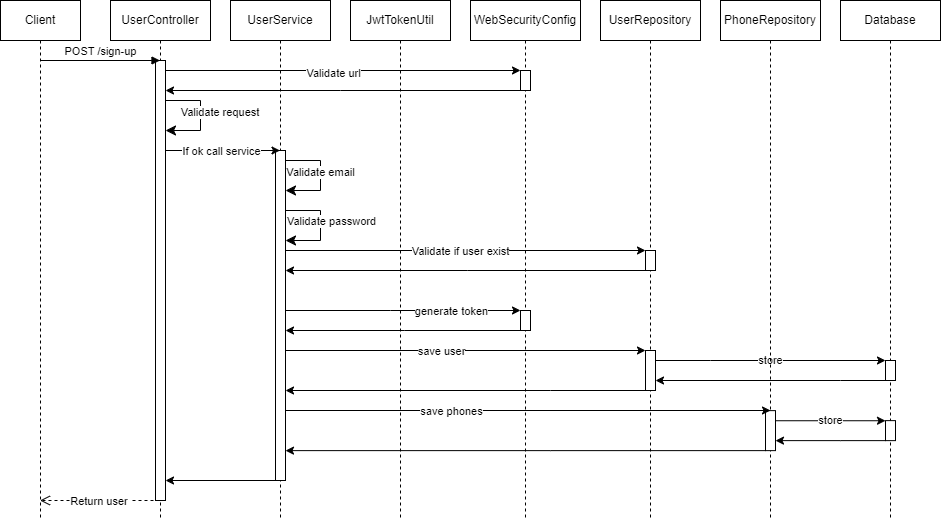

The diagram above was exported from draw.io. Its source (the exported page's mxGraphModel, read from the mxfile embedded in the PNG):
<mxGraphModel dx="1434" dy="738" grid="1" gridSize="10" guides="1" tooltips="1" connect="1" arrows="1" fold="1" page="1" pageScale="1" pageWidth="850" pageHeight="1100" math="0" shadow="0">
  <root>
    <mxCell id="0" />
    <mxCell id="1" parent="0" />
    <mxCell id="aM9ryv3xv72pqoxQDRHE-1" value="Client" style="shape=umlLifeline;perimeter=lifelinePerimeter;whiteSpace=wrap;html=1;container=0;dropTarget=0;collapsible=0;recursiveResize=0;outlineConnect=0;portConstraint=eastwest;newEdgeStyle={&quot;edgeStyle&quot;:&quot;elbowEdgeStyle&quot;,&quot;elbow&quot;:&quot;vertical&quot;,&quot;curved&quot;:0,&quot;rounded&quot;:0};" parent="1" vertex="1">
      <mxGeometry x="40" y="40" width="80" height="520" as="geometry" />
    </mxCell>
    <mxCell id="aM9ryv3xv72pqoxQDRHE-5" value="UserController" style="shape=umlLifeline;perimeter=lifelinePerimeter;whiteSpace=wrap;html=1;container=0;dropTarget=0;collapsible=0;recursiveResize=0;outlineConnect=0;portConstraint=eastwest;newEdgeStyle={&quot;edgeStyle&quot;:&quot;elbowEdgeStyle&quot;,&quot;elbow&quot;:&quot;vertical&quot;,&quot;curved&quot;:0,&quot;rounded&quot;:0};" parent="1" vertex="1">
      <mxGeometry x="150" y="40" width="100" height="520" as="geometry" />
    </mxCell>
    <mxCell id="Gw4kBBnSE4SgebIkT6Ac-58" value="" style="html=1;points=[[0,0,0,0,5],[0,1,0,0,-5],[1,0,0,0,5],[1,1,0,0,-5]];perimeter=orthogonalPerimeter;outlineConnect=0;targetShapes=umlLifeline;portConstraint=eastwest;newEdgeStyle={&quot;curved&quot;:0,&quot;rounded&quot;:0};" parent="aM9ryv3xv72pqoxQDRHE-5" vertex="1">
      <mxGeometry x="45" y="60" width="10" height="440" as="geometry" />
    </mxCell>
    <mxCell id="Gw4kBBnSE4SgebIkT6Ac-10" value="" style="edgeStyle=orthogonalEdgeStyle;elbow=vertical;endArrow=classic;html=1;rounded=0;endSize=8;startSize=8;" parent="aM9ryv3xv72pqoxQDRHE-5" source="Gw4kBBnSE4SgebIkT6Ac-58" target="Gw4kBBnSE4SgebIkT6Ac-58" edge="1">
      <mxGeometry width="50" height="50" relative="1" as="geometry">
        <mxPoint x="50" y="100" as="sourcePoint" />
        <mxPoint x="50" y="130" as="targetPoint" />
        <Array as="points">
          <mxPoint x="90" y="100" />
          <mxPoint x="90" y="130" />
        </Array>
      </mxGeometry>
    </mxCell>
    <mxCell id="Gw4kBBnSE4SgebIkT6Ac-15" value="Validate request&amp;nbsp;" style="edgeLabel;html=1;align=center;verticalAlign=middle;resizable=0;points=[];" parent="Gw4kBBnSE4SgebIkT6Ac-10" vertex="1" connectable="0">
      <mxGeometry x="-0.0727" y="-1" relative="1" as="geometry">
        <mxPoint x="21" as="offset" />
      </mxGeometry>
    </mxCell>
    <mxCell id="aM9ryv3xv72pqoxQDRHE-7" value="POST /sign-up" style="html=1;verticalAlign=bottom;endArrow=block;edgeStyle=elbowEdgeStyle;elbow=vertical;curved=0;rounded=0;" parent="1" source="aM9ryv3xv72pqoxQDRHE-1" edge="1">
      <mxGeometry relative="1" as="geometry">
        <mxPoint x="39.5" y="100" as="sourcePoint" />
        <Array as="points">
          <mxPoint x="100" y="100" />
          <mxPoint x="180" y="100" />
        </Array>
        <mxPoint x="199.5" y="100" as="targetPoint" />
      </mxGeometry>
    </mxCell>
    <mxCell id="aM9ryv3xv72pqoxQDRHE-8" value="Return user&amp;nbsp;" style="html=1;verticalAlign=bottom;endArrow=open;dashed=1;endSize=8;edgeStyle=elbowEdgeStyle;elbow=vertical;curved=0;rounded=0;" parent="1" target="aM9ryv3xv72pqoxQDRHE-1" edge="1">
      <mxGeometry x="0.4388" y="10" relative="1" as="geometry">
        <mxPoint x="55" y="280" as="targetPoint" />
        <Array as="points">
          <mxPoint x="150" y="540" />
          <mxPoint x="190" y="280" />
        </Array>
        <mxPoint x="195" y="440" as="sourcePoint" />
        <mxPoint as="offset" />
      </mxGeometry>
    </mxCell>
    <mxCell id="Gw4kBBnSE4SgebIkT6Ac-25" style="edgeStyle=elbowEdgeStyle;rounded=0;orthogonalLoop=1;jettySize=auto;html=1;elbow=vertical;curved=0;" parent="1" target="Gw4kBBnSE4SgebIkT6Ac-39" edge="1">
      <mxGeometry relative="1" as="geometry">
        <mxPoint x="319.5" y="290" as="sourcePoint" />
        <mxPoint x="689.5" y="290" as="targetPoint" />
      </mxGeometry>
    </mxCell>
    <mxCell id="Gw4kBBnSE4SgebIkT6Ac-26" value="Validate if user exist" style="edgeLabel;html=1;align=center;verticalAlign=middle;resizable=0;points=[];" parent="Gw4kBBnSE4SgebIkT6Ac-25" vertex="1" connectable="0">
      <mxGeometry x="-0.2514" relative="1" as="geometry">
        <mxPoint x="43" as="offset" />
      </mxGeometry>
    </mxCell>
    <mxCell id="Gw4kBBnSE4SgebIkT6Ac-30" style="edgeStyle=elbowEdgeStyle;rounded=0;orthogonalLoop=1;jettySize=auto;html=1;elbow=vertical;curved=0;" parent="1" edge="1">
      <mxGeometry relative="1" as="geometry">
        <mxPoint x="320.16666666666663" y="390" as="sourcePoint" />
        <mxPoint x="685" y="390" as="targetPoint" />
      </mxGeometry>
    </mxCell>
    <mxCell id="Gw4kBBnSE4SgebIkT6Ac-43" value="save user" style="edgeLabel;html=1;align=center;verticalAlign=middle;resizable=0;points=[];" parent="Gw4kBBnSE4SgebIkT6Ac-30" vertex="1" connectable="0">
      <mxGeometry x="-0.2082" relative="1" as="geometry">
        <mxPoint x="16" as="offset" />
      </mxGeometry>
    </mxCell>
    <mxCell id="Gw4kBBnSE4SgebIkT6Ac-32" style="edgeStyle=elbowEdgeStyle;rounded=0;orthogonalLoop=1;jettySize=auto;html=1;elbow=vertical;curved=0;" parent="1" target="Gw4kBBnSE4SgebIkT6Ac-41" edge="1">
      <mxGeometry relative="1" as="geometry">
        <mxPoint x="317.5" y="350" as="sourcePoint" />
        <mxPoint x="562.5" y="350" as="targetPoint" />
        <Array as="points">
          <mxPoint x="430" y="350" />
        </Array>
      </mxGeometry>
    </mxCell>
    <mxCell id="Gw4kBBnSE4SgebIkT6Ac-40" value="generate token" style="edgeLabel;html=1;align=center;verticalAlign=middle;resizable=0;points=[];" parent="Gw4kBBnSE4SgebIkT6Ac-32" vertex="1" connectable="0">
      <mxGeometry x="-0.1714" y="-2" relative="1" as="geometry">
        <mxPoint x="73" y="-2" as="offset" />
      </mxGeometry>
    </mxCell>
    <mxCell id="Gw4kBBnSE4SgebIkT6Ac-59" style="edgeStyle=elbowEdgeStyle;rounded=0;orthogonalLoop=1;jettySize=auto;html=1;elbow=vertical;curved=0;" parent="1" target="Gw4kBBnSE4SgebIkT6Ac-58" edge="1">
      <mxGeometry relative="1" as="geometry">
        <mxPoint x="319.5" y="520.0023809523809" as="sourcePoint" />
        <mxPoint x="199.54761904761904" y="520.0023809523809" as="targetPoint" />
      </mxGeometry>
    </mxCell>
    <mxCell id="Gw4kBBnSE4SgebIkT6Ac-1" value="UserService" style="shape=umlLifeline;perimeter=lifelinePerimeter;whiteSpace=wrap;html=1;container=0;dropTarget=0;collapsible=0;recursiveResize=0;outlineConnect=0;portConstraint=eastwest;newEdgeStyle={&quot;edgeStyle&quot;:&quot;elbowEdgeStyle&quot;,&quot;elbow&quot;:&quot;vertical&quot;,&quot;curved&quot;:0,&quot;rounded&quot;:0};" parent="1" vertex="1">
      <mxGeometry x="270" y="40" width="100" height="520" as="geometry" />
    </mxCell>
    <mxCell id="Gw4kBBnSE4SgebIkT6Ac-57" value="" style="html=1;points=[[0,0,0,0,5],[0,1,0,0,-5],[1,0,0,0,5],[1,1,0,0,-5]];perimeter=orthogonalPerimeter;outlineConnect=0;targetShapes=umlLifeline;portConstraint=eastwest;newEdgeStyle={&quot;curved&quot;:0,&quot;rounded&quot;:0};" parent="Gw4kBBnSE4SgebIkT6Ac-1" vertex="1">
      <mxGeometry x="45" y="150" width="10" height="330" as="geometry" />
    </mxCell>
    <mxCell id="Gw4kBBnSE4SgebIkT6Ac-18" value="" style="edgeStyle=orthogonalEdgeStyle;elbow=vertical;endArrow=classic;html=1;rounded=0;endSize=8;startSize=8;" parent="Gw4kBBnSE4SgebIkT6Ac-1" source="Gw4kBBnSE4SgebIkT6Ac-57" target="Gw4kBBnSE4SgebIkT6Ac-57" edge="1">
      <mxGeometry width="50" height="50" relative="1" as="geometry">
        <mxPoint x="50" y="160" as="sourcePoint" />
        <mxPoint x="50" y="190" as="targetPoint" />
        <Array as="points">
          <mxPoint x="90" y="160" />
          <mxPoint x="90" y="190" />
        </Array>
      </mxGeometry>
    </mxCell>
    <mxCell id="Gw4kBBnSE4SgebIkT6Ac-19" value="Validate email" style="edgeLabel;html=1;align=center;verticalAlign=middle;resizable=0;points=[];" parent="Gw4kBBnSE4SgebIkT6Ac-18" vertex="1" connectable="0">
      <mxGeometry x="-0.0727" y="-1" relative="1" as="geometry">
        <mxPoint as="offset" />
      </mxGeometry>
    </mxCell>
    <mxCell id="Gw4kBBnSE4SgebIkT6Ac-21" value="" style="edgeStyle=orthogonalEdgeStyle;elbow=vertical;endArrow=classic;html=1;rounded=0;endSize=8;startSize=8;" parent="Gw4kBBnSE4SgebIkT6Ac-1" source="Gw4kBBnSE4SgebIkT6Ac-57" target="Gw4kBBnSE4SgebIkT6Ac-57" edge="1">
      <mxGeometry width="50" height="50" relative="1" as="geometry">
        <mxPoint x="50" y="210" as="sourcePoint" />
        <mxPoint x="50" y="240" as="targetPoint" />
        <Array as="points">
          <mxPoint x="90" y="210" />
          <mxPoint x="90" y="240" />
        </Array>
      </mxGeometry>
    </mxCell>
    <mxCell id="Gw4kBBnSE4SgebIkT6Ac-22" value="Validate password" style="edgeLabel;html=1;align=center;verticalAlign=middle;resizable=0;points=[];" parent="Gw4kBBnSE4SgebIkT6Ac-21" vertex="1" connectable="0">
      <mxGeometry x="-0.0727" y="-1" relative="1" as="geometry">
        <mxPoint x="11" y="-1" as="offset" />
      </mxGeometry>
    </mxCell>
    <mxCell id="Gw4kBBnSE4SgebIkT6Ac-3" value="JwtTokenUtil" style="shape=umlLifeline;perimeter=lifelinePerimeter;whiteSpace=wrap;html=1;container=0;dropTarget=0;collapsible=0;recursiveResize=0;outlineConnect=0;portConstraint=eastwest;newEdgeStyle={&quot;edgeStyle&quot;:&quot;elbowEdgeStyle&quot;,&quot;elbow&quot;:&quot;vertical&quot;,&quot;curved&quot;:0,&quot;rounded&quot;:0};" parent="1" vertex="1">
      <mxGeometry x="390" y="40" width="100" height="520" as="geometry" />
    </mxCell>
    <mxCell id="Gw4kBBnSE4SgebIkT6Ac-42" style="edgeStyle=elbowEdgeStyle;rounded=0;orthogonalLoop=1;jettySize=auto;html=1;elbow=vertical;curved=0;" parent="1" target="Gw4kBBnSE4SgebIkT6Ac-57" edge="1">
      <mxGeometry relative="1" as="geometry">
        <mxPoint x="562.5" y="370" as="sourcePoint" />
        <mxPoint x="317.5" y="370" as="targetPoint" />
      </mxGeometry>
    </mxCell>
    <mxCell id="Gw4kBBnSE4SgebIkT6Ac-5" value="WebSecurityConfig" style="shape=umlLifeline;perimeter=lifelinePerimeter;whiteSpace=wrap;html=1;container=0;dropTarget=0;collapsible=0;recursiveResize=0;outlineConnect=0;portConstraint=eastwest;newEdgeStyle={&quot;edgeStyle&quot;:&quot;elbowEdgeStyle&quot;,&quot;elbow&quot;:&quot;vertical&quot;,&quot;curved&quot;:0,&quot;rounded&quot;:0};" parent="1" vertex="1">
      <mxGeometry x="510" y="40" width="110" height="520" as="geometry" />
    </mxCell>
    <mxCell id="Gw4kBBnSE4SgebIkT6Ac-33" value="" style="html=1;points=[[0,0,0,0,5],[0,1,0,0,-5],[1,0,0,0,5],[1,1,0,0,-5]];perimeter=orthogonalPerimeter;outlineConnect=0;targetShapes=umlLifeline;portConstraint=eastwest;newEdgeStyle={&quot;curved&quot;:0,&quot;rounded&quot;:0};" parent="Gw4kBBnSE4SgebIkT6Ac-5" vertex="1">
      <mxGeometry x="50" y="70" width="10" height="20" as="geometry" />
    </mxCell>
    <mxCell id="Gw4kBBnSE4SgebIkT6Ac-41" value="" style="html=1;points=[[0,0,0,0,5],[0,1,0,0,-5],[1,0,0,0,5],[1,1,0,0,-5]];perimeter=orthogonalPerimeter;outlineConnect=0;targetShapes=umlLifeline;portConstraint=eastwest;newEdgeStyle={&quot;curved&quot;:0,&quot;rounded&quot;:0};" parent="Gw4kBBnSE4SgebIkT6Ac-5" vertex="1">
      <mxGeometry x="50" y="310" width="10" height="20" as="geometry" />
    </mxCell>
    <mxCell id="Gw4kBBnSE4SgebIkT6Ac-12" value="" style="endArrow=classic;html=1;rounded=0;" parent="1" edge="1">
      <mxGeometry width="50" height="50" relative="1" as="geometry">
        <mxPoint x="205" y="110" as="sourcePoint" />
        <mxPoint x="560" y="110" as="targetPoint" />
      </mxGeometry>
    </mxCell>
    <mxCell id="Gw4kBBnSE4SgebIkT6Ac-13" value="Validate url" style="edgeLabel;html=1;align=center;verticalAlign=middle;resizable=0;points=[];" parent="Gw4kBBnSE4SgebIkT6Ac-12" vertex="1" connectable="0">
      <mxGeometry x="-0.137" y="-2" relative="1" as="geometry">
        <mxPoint x="14" as="offset" />
      </mxGeometry>
    </mxCell>
    <mxCell id="Gw4kBBnSE4SgebIkT6Ac-14" value="" style="endArrow=classic;html=1;rounded=0;" parent="1" target="Gw4kBBnSE4SgebIkT6Ac-58" edge="1">
      <mxGeometry width="50" height="50" relative="1" as="geometry">
        <mxPoint x="564.5" y="130" as="sourcePoint" />
        <mxPoint x="199.5" y="130" as="targetPoint" />
        <Array as="points">
          <mxPoint x="380" y="130" />
        </Array>
      </mxGeometry>
    </mxCell>
    <mxCell id="Gw4kBBnSE4SgebIkT6Ac-16" value="" style="endArrow=classic;html=1;rounded=0;" parent="1" source="Gw4kBBnSE4SgebIkT6Ac-58" edge="1">
      <mxGeometry width="50" height="50" relative="1" as="geometry">
        <mxPoint x="199.5" y="190" as="sourcePoint" />
        <mxPoint x="319.5" y="190" as="targetPoint" />
        <Array as="points">
          <mxPoint x="260" y="190" />
          <mxPoint x="300" y="190" />
        </Array>
      </mxGeometry>
    </mxCell>
    <mxCell id="Gw4kBBnSE4SgebIkT6Ac-17" value="If ok call service" style="edgeLabel;html=1;align=center;verticalAlign=middle;resizable=0;points=[];" parent="Gw4kBBnSE4SgebIkT6Ac-16" vertex="1" connectable="0">
      <mxGeometry x="-0.1917" y="-3" relative="1" as="geometry">
        <mxPoint x="9" y="-3" as="offset" />
      </mxGeometry>
    </mxCell>
    <mxCell id="Gw4kBBnSE4SgebIkT6Ac-27" style="edgeStyle=elbowEdgeStyle;rounded=0;orthogonalLoop=1;jettySize=auto;html=1;elbow=vertical;curved=0;" parent="1" target="Gw4kBBnSE4SgebIkT6Ac-57" edge="1">
      <mxGeometry relative="1" as="geometry">
        <mxPoint x="689.5" y="310" as="sourcePoint" />
        <mxPoint x="319.5" y="310" as="targetPoint" />
      </mxGeometry>
    </mxCell>
    <mxCell id="Gw4kBBnSE4SgebIkT6Ac-24" value="UserRepository" style="shape=umlLifeline;perimeter=lifelinePerimeter;whiteSpace=wrap;html=1;container=0;dropTarget=0;collapsible=0;recursiveResize=0;outlineConnect=0;portConstraint=eastwest;newEdgeStyle={&quot;edgeStyle&quot;:&quot;elbowEdgeStyle&quot;,&quot;elbow&quot;:&quot;vertical&quot;,&quot;curved&quot;:0,&quot;rounded&quot;:0};" parent="1" vertex="1">
      <mxGeometry x="640" y="40" width="100" height="520" as="geometry" />
    </mxCell>
    <mxCell id="Gw4kBBnSE4SgebIkT6Ac-39" value="" style="html=1;points=[[0,0,0,0,5],[0,1,0,0,-5],[1,0,0,0,5],[1,1,0,0,-5]];perimeter=orthogonalPerimeter;outlineConnect=0;targetShapes=umlLifeline;portConstraint=eastwest;newEdgeStyle={&quot;curved&quot;:0,&quot;rounded&quot;:0};" parent="Gw4kBBnSE4SgebIkT6Ac-24" vertex="1">
      <mxGeometry x="45" y="250" width="10" height="20" as="geometry" />
    </mxCell>
    <mxCell id="Gw4kBBnSE4SgebIkT6Ac-45" value="store" style="edgeStyle=elbowEdgeStyle;rounded=0;orthogonalLoop=1;jettySize=auto;html=1;elbow=horizontal;curved=0;" parent="1" source="Gw4kBBnSE4SgebIkT6Ac-44" target="Gw4kBBnSE4SgebIkT6Ac-47" edge="1">
      <mxGeometry relative="1" as="geometry">
        <mxPoint x="809.5" y="400" as="sourcePoint" />
        <mxPoint x="929.5" y="400" as="targetPoint" />
        <Array as="points">
          <mxPoint x="750" y="400" />
        </Array>
      </mxGeometry>
    </mxCell>
    <mxCell id="Gw4kBBnSE4SgebIkT6Ac-28" value="PhoneRepository" style="shape=umlLifeline;perimeter=lifelinePerimeter;whiteSpace=wrap;html=1;container=0;dropTarget=0;collapsible=0;recursiveResize=0;outlineConnect=0;portConstraint=eastwest;newEdgeStyle={&quot;edgeStyle&quot;:&quot;elbowEdgeStyle&quot;,&quot;elbow&quot;:&quot;vertical&quot;,&quot;curved&quot;:0,&quot;rounded&quot;:0};" parent="1" vertex="1">
      <mxGeometry x="760" y="40" width="100" height="520" as="geometry" />
    </mxCell>
    <mxCell id="Gw4kBBnSE4SgebIkT6Ac-56" value="" style="html=1;points=[[0,0,0,0,5],[0,1,0,0,-5],[1,0,0,0,5],[1,1,0,0,-5]];perimeter=orthogonalPerimeter;outlineConnect=0;targetShapes=umlLifeline;portConstraint=eastwest;newEdgeStyle={&quot;curved&quot;:0,&quot;rounded&quot;:0};" parent="Gw4kBBnSE4SgebIkT6Ac-28" vertex="1">
      <mxGeometry x="45" y="410.12" width="10" height="40" as="geometry" />
    </mxCell>
    <mxCell id="Gw4kBBnSE4SgebIkT6Ac-46" style="edgeStyle=elbowEdgeStyle;rounded=0;orthogonalLoop=1;jettySize=auto;html=1;elbow=vertical;curved=0;" parent="1" source="Gw4kBBnSE4SgebIkT6Ac-47" target="Gw4kBBnSE4SgebIkT6Ac-44" edge="1">
      <mxGeometry relative="1" as="geometry">
        <Array as="points">
          <mxPoint x="880" y="420" />
        </Array>
      </mxGeometry>
    </mxCell>
    <mxCell id="Gw4kBBnSE4SgebIkT6Ac-29" value="Database" style="shape=umlLifeline;perimeter=lifelinePerimeter;whiteSpace=wrap;html=1;container=0;dropTarget=0;collapsible=0;recursiveResize=0;outlineConnect=0;portConstraint=eastwest;newEdgeStyle={&quot;edgeStyle&quot;:&quot;elbowEdgeStyle&quot;,&quot;elbow&quot;:&quot;vertical&quot;,&quot;curved&quot;:0,&quot;rounded&quot;:0};" parent="1" vertex="1">
      <mxGeometry x="880" y="40" width="100" height="520" as="geometry" />
    </mxCell>
    <mxCell id="Gw4kBBnSE4SgebIkT6Ac-47" value="" style="html=1;points=[[0,0,0,0,5],[0,1,0,0,-5],[1,0,0,0,5],[1,1,0,0,-5]];perimeter=orthogonalPerimeter;outlineConnect=0;targetShapes=umlLifeline;portConstraint=eastwest;newEdgeStyle={&quot;curved&quot;:0,&quot;rounded&quot;:0};" parent="1" vertex="1">
      <mxGeometry x="925" y="400" width="10" height="20" as="geometry" />
    </mxCell>
    <mxCell id="Gw4kBBnSE4SgebIkT6Ac-49" style="rounded=0;orthogonalLoop=1;jettySize=auto;html=1;" parent="1" source="Gw4kBBnSE4SgebIkT6Ac-44" target="Gw4kBBnSE4SgebIkT6Ac-57" edge="1">
      <mxGeometry relative="1" as="geometry">
        <mxPoint x="745" y="515" as="sourcePoint" />
        <mxPoint x="250.00352941176465" y="530" as="targetPoint" />
        <Array as="points">
          <mxPoint x="590" y="430" />
        </Array>
      </mxGeometry>
    </mxCell>
    <mxCell id="Gw4kBBnSE4SgebIkT6Ac-44" value="" style="html=1;points=[[0,0,0,0,5],[0,1,0,0,-5],[1,0,0,0,5],[1,1,0,0,-5]];perimeter=orthogonalPerimeter;outlineConnect=0;targetShapes=umlLifeline;portConstraint=eastwest;newEdgeStyle={&quot;curved&quot;:0,&quot;rounded&quot;:0};" parent="1" vertex="1">
      <mxGeometry x="685" y="390" width="10" height="40" as="geometry" />
    </mxCell>
    <mxCell id="Gw4kBBnSE4SgebIkT6Ac-50" style="edgeStyle=elbowEdgeStyle;rounded=0;orthogonalLoop=1;jettySize=auto;html=1;elbow=vertical;curved=0;" parent="1" target="Gw4kBBnSE4SgebIkT6Ac-56" edge="1">
      <mxGeometry relative="1" as="geometry">
        <mxPoint x="325" y="450" as="sourcePoint" />
        <mxPoint x="819.33" y="450" as="targetPoint" />
        <Array as="points">
          <mxPoint x="379.83" y="450" />
        </Array>
      </mxGeometry>
    </mxCell>
    <mxCell id="Gw4kBBnSE4SgebIkT6Ac-51" value="save phones" style="edgeLabel;html=1;align=center;verticalAlign=middle;resizable=0;points=[];" parent="Gw4kBBnSE4SgebIkT6Ac-50" vertex="1" connectable="0">
      <mxGeometry x="-0.2082" relative="1" as="geometry">
        <mxPoint x="-27" as="offset" />
      </mxGeometry>
    </mxCell>
    <mxCell id="Gw4kBBnSE4SgebIkT6Ac-52" value="store" style="rounded=0;orthogonalLoop=1;jettySize=auto;html=1;elbow=horizontal;" parent="1" target="Gw4kBBnSE4SgebIkT6Ac-54" edge="1">
      <mxGeometry relative="1" as="geometry">
        <mxPoint x="815" y="460.23999999999967" as="sourcePoint" />
        <mxPoint x="935" y="470.23999999999967" as="targetPoint" />
      </mxGeometry>
    </mxCell>
    <mxCell id="Gw4kBBnSE4SgebIkT6Ac-53" style="edgeStyle=elbowEdgeStyle;rounded=0;orthogonalLoop=1;jettySize=auto;html=1;elbow=vertical;curved=0;" parent="1" source="Gw4kBBnSE4SgebIkT6Ac-54" target="Gw4kBBnSE4SgebIkT6Ac-56" edge="1">
      <mxGeometry relative="1" as="geometry">
        <Array as="points">
          <mxPoint x="880" y="480.12" />
        </Array>
      </mxGeometry>
    </mxCell>
    <mxCell id="Gw4kBBnSE4SgebIkT6Ac-54" value="" style="html=1;points=[[0,0,0,0,5],[0,1,0,0,-5],[1,0,0,0,5],[1,1,0,0,-5]];perimeter=orthogonalPerimeter;outlineConnect=0;targetShapes=umlLifeline;portConstraint=eastwest;newEdgeStyle={&quot;curved&quot;:0,&quot;rounded&quot;:0};" parent="1" vertex="1">
      <mxGeometry x="925" y="460.12" width="10" height="20" as="geometry" />
    </mxCell>
    <mxCell id="Gw4kBBnSE4SgebIkT6Ac-55" style="rounded=0;orthogonalLoop=1;jettySize=auto;html=1;" parent="1" source="Gw4kBBnSE4SgebIkT6Ac-56" target="Gw4kBBnSE4SgebIkT6Ac-57" edge="1">
      <mxGeometry relative="1" as="geometry">
        <mxPoint x="745" y="575.12" as="sourcePoint" />
        <mxPoint x="319" y="490.12" as="targetPoint" />
        <Array as="points">
          <mxPoint x="590" y="490.12" />
        </Array>
      </mxGeometry>
    </mxCell>
  </root>
</mxGraphModel>